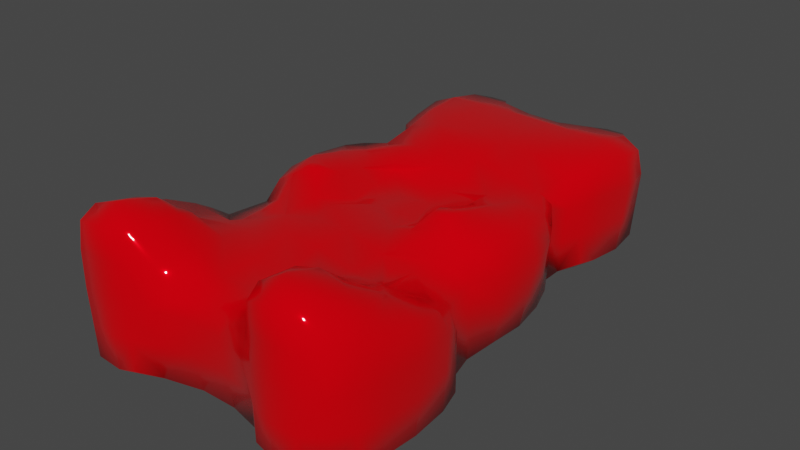 # Source: bear.blend  (saved by Blender 3.4.6; exported with 4.5.12 LTS)
import bpy
from mathutils import Matrix  # noqa: F401  (used for matrix-valued properties, if any)

bpy.ops.wm.read_factory_settings(use_empty=True)
scene = bpy.context.scene
scene.name = 'Scene'

# ---- collections
col_collection = bpy.data.collections.new('Collection'); scene.collection.children.link(col_collection)

# ---- images (referenced by path relative to the original .blend; pixels are not part of the script)
import os
ASSET_DIR = os.environ.get("B2B_ASSET_DIR", "")  # directory of the original .blend (textures are referenced by path, not embedded)
HERE = os.path.dirname(os.path.abspath(__file__))  # packed textures are extracted next to this script under _unpacked/

def load_image(name, relpath, width, height, colorspace="sRGB"):
    """Load a texture the original file referenced (path relative to the .blend, or extracted next to this script)."""
    p = next((c for c in (os.path.join(HERE, relpath), os.path.join(ASSET_DIR, relpath)) if relpath and os.path.exists(c)), "")
    if p:
        img = bpy.data.images.load(p, check_existing=True)
        img.name = name
    else:  # same state as the original file: an image datablock whose file is absent (Cycles renders it pink)
        img = bpy.data.images.new(name, width, height)
        img.source = "FILE"
        img.filepath = "//" + (relpath or name)
    img.colorspace_settings.name = colorspace
    return img
img_bake_normal_psd = load_image('bake_normal.psd', 'texture/bake_normal.psd', 1024, 1024, 'Non-Color')

# ---- materials (node trees are filled in below, after node groups)
mat_material_001 = bpy.data.materials.new('Material.001')
mat_material_001.use_transparent_shadow = False

# ---- material node trees
mat_material_001.use_nodes = True; mat_material_001.node_tree.nodes.clear()
_N = mat_material_001.node_tree.nodes; _L = mat_material_001.node_tree.links
n0 = _N.new('NodeFrame'); n0.name = 'Frame'; n0.location = (-1270, 330)
n0.label = 'Mapping'
n0.width = 400
n1 = _N.new('NodeFrame'); n1.name = 'Frame.001'; n1.location = (-570, 530)
n1.label = 'Textures'
n1.width = 300
n2 = _N.new('ShaderNodeOutputMaterial'); n2.name = 'Material Output'; n2.location = (300, 300)
n3 = _N.new('ShaderNodeTexImage'); n3.name = 'Image Texture'; n3.location = (30, -30)
n3.label = 'Normal'
n3.image = img_bake_normal_psd
n4 = _N.new('ShaderNodeNormalMap'); n4.name = 'Normal Map'; n4.location = (-240, 500)
n5 = _N.new('ShaderNodeMapping'); n5.name = 'Mapping'; n5.location = (230, -30)
n6 = _N.new('ShaderNodeTexCoord'); n6.name = 'Texture Coordinate'; n6.location = (30, -30)
n7 = _N.new('ShaderNodeBsdfPrincipled'); n7.name = 'Principled BSDF'; n7.location = (10, 300)
n7.distribution = 'GGX'
n7.subsurface_method = 'RANDOM_WALK_SKIN'
n7.inputs[0].default_value = (0.8, 0.0, 0.003964, 1.0)
n7.inputs[2].default_value = 0.1964
n7.inputs[3].default_value = 1.45
n7.inputs[14].default_value = (0.8, 0.0, 0.003964, 1.0)
n7.inputs[19].default_value = 0.25
n7.inputs[27].default_value = (0.0, 0.0, 0.0, 1.0)
n7.inputs[28].default_value = 1.0
n3.parent = n1
n5.parent = n0
n6.parent = n0
_L.new(n7.outputs[0], n2.inputs[0])
_L.new(n3.outputs[0], n4.inputs[1])
_L.new(n5.outputs[0], n3.inputs[0])
_L.new(n6.outputs[2], n5.inputs[0])
n2.is_active_output = True

# ---- world
world_world = bpy.data.worlds.new('World'); scene.world = world_world
world_world.use_nodes = True; world_world.node_tree.nodes.clear()
_N = world_world.node_tree.nodes; _L = world_world.node_tree.links
n0 = _N.new('ShaderNodeOutputWorld'); n0.name = 'World Output'; n0.location = (300, 300)
n1 = _N.new('ShaderNodeBackground'); n1.name = 'Background'; n1.location = (10, 300)
n1.inputs[0].default_value = (0.05088, 0.05088, 0.05088, 1.0)
_L.new(n1.outputs[0], n0.inputs[0])
n0.is_active_output = True
world_world.color = (0.05088, 0.05088, 0.05088)
world_world.use_sun_shadow = False
world_world.sun_shadow_jitter_overblur = 0.0

# ---- meshes
me_plane_002 = bpy.data.meshes.new('Plane.002')
me_plane_002.from_pydata([(-0.6985, -1.184, -0.08157), (-0.7023, -1.198, 0.2346), (-0.7089, -1.069, -0.106), (-0.7268, -1.069, 0.2346), (-0.7209, -0.8963, -0.1064), (-0.7501, -0.8963, 0.2346), (-0.7125, -0.7236, -0.09932), (-0.7218, -0.7084, 0.2486), (-0.6962, -0.6268, -0.07384), (-0.6962, -0.6268, 0.2004), (-0.5516, -1.339, -0.07707), (-0.5683, -1.345, 0.2346), (-0.6074, -1.241, -0.1177), (-0.6547, -1.284, 0.2346), (-0.4319, -1.338, -0.08877), (-0.4319, -1.348, 0.2346), (-0.4319, -1.242, -0.1623), (-0.6046, -1.069, -0.18), (-0.6046, -0.8963, -0.1804), (-0.4319, -1.069, -0.1828), (-0.4319, -0.8963, -0.1833), (-0.3413, -1.33, -0.0647), (-0.3392, -1.331, 0.2346), (-0.2739, -1.245, -0.1111), (-0.2528, -1.292, 0.2346), (-0.08637, -1.204, -0.1067), (-0.08637, -1.25, 0.2346), (-0.2591, -1.069, -0.182), (-0.2591, -0.8963, -0.1833), (-0.08637, -1.069, -0.1808), (-0.08637, -0.8963, -0.1833), (-0.6046, -0.7236, -0.1734), (-0.6046, -0.6597, 0.3127), (-0.6089, -0.5619, -0.1175), (-0.6089, -0.5619, 0.2426), (-0.4319, -0.7236, -0.1833), (-0.4172, -0.7248, 0.3152), (-0.4319, -0.5509, -0.1832), (-0.4186, -0.5484, 0.3133), (-0.5659, -0.3781, -0.109), (-0.5685, -0.3738, 0.2492), (-0.5747, -0.2054, -0.1091), (-0.6255, -0.2054, 0.2346), (-0.4319, -0.3781, -0.1831), (-0.4319, -0.4206, 0.3157), (-0.4319, -0.2054, -0.1832), (-0.2591, -0.7236, -0.1833), (-0.2591, -0.5509, -0.1833), (-0.3834, -0.5134, 0.3111), (-0.08637, -0.7236, -0.1833), (-0.08637, -0.5509, -0.1833), (-0.2591, -0.3781, -0.1833), (-0.2591, -0.2054, -0.1743), (-0.19, -0.2054, 0.3148), (-0.08637, -0.3781, -0.1833), (-0.1323, -0.2471, 0.3163), (-0.08637, -0.2054, -0.1743), (-0.1446, -0.2054, 0.3148), (-0.6985, -1.184, 0.376), (-0.7088, -1.069, 0.3959), (-0.7201, -0.8963, 0.3757), (-0.7136, -0.7558, 0.3492), (-0.5683, -1.345, 0.4073), (-0.5516, -1.339, 0.535), (-0.6607, -1.241, 0.4231), (-0.5849, -1.242, 0.5599), (-0.4319, -1.348, 0.4073), (-0.4319, -1.338, 0.5433), (-0.4319, -1.242, 0.6147), (-0.6484, -1.069, 0.4822), (-0.562, -1.069, 0.5292), (-0.589, -0.9132, 0.4536), (-0.5211, -0.982, 0.4941), (-0.4319, -1.069, 0.5671), (-0.4276, -0.8821, 0.4098), (-0.4319, -0.9789, 0.4956), (-0.3393, -1.331, 0.4073), (-0.3414, -1.33, 0.5185), (-0.2478, -1.244, 0.3974), (-0.3129, -1.242, 0.5486), (-0.08637, -1.201, 0.3358), (-0.2261, -1.069, 0.4228), (-0.3125, -1.069, 0.5316), (-0.2638, -0.8969, 0.3794), (-0.3409, -0.9783, 0.4959), (-0.08637, -1.069, 0.3474), (-0.08637, -0.8947, 0.3443), (-0.6046, -0.7461, 0.3668), (-0.4172, -0.7248, 0.3382), (-0.3522, -0.6043, 0.3227), (-0.5384, -0.3134, 0.3472), (-0.569, -0.2054, 0.3617), (-0.4359, -0.3328, 0.4058), (-0.381, -0.3035, 0.4516), (-0.4359, -0.2008, 0.4498), (-0.381, -0.2553, 0.4516), (-0.2684, -0.7263, 0.3441), (-0.2667, -0.5484, 0.3438), (-0.08637, -0.7236, 0.3891), (-0.08637, -0.5509, 0.3892), (-0.2591, -0.3686, 0.361), (-0.3238, -0.3035, 0.4516), (-0.2772, -0.2008, 0.4172), (-0.3238, -0.2553, 0.4516), (-0.1828, -0.3698, 0.3527), (-0.05821, -0.2054, 0.3312), (-0.5853, -0.03263, -0.1091), (-0.6524, -0.03263, 0.2346), (-0.5582, 0.1401, -0.1057), (-0.5991, 0.1401, 0.2346), (-0.4319, -0.03263, -0.1832), (-0.4319, 0.1401, -0.1798), (-0.5296, 0.2451, -0.07985), (-0.5364, 0.2542, 0.2346), (-0.5227, 0.5431, -0.07587), (-0.5246, 0.5353, 0.2346), (-0.4456, 0.3068, -0.1212), (-0.4426, 0.2997, 0.2688), (-0.4456, 0.4855, -0.1188), (-0.503, 0.4489, 0.2346), (-0.2591, -0.03263, -0.1743), (-0.213, -0.03263, 0.3111), (-0.2591, 0.1401, -0.1743), (-0.2604, 0.1519, 0.3137), (-0.08637, -0.03263, -0.1743), (-0.08813, -0.02283, 0.3093), (-0.0691, 0.1574, -0.1743), (-0.0691, 0.1457, 0.2778), (-0.2591, 0.3129, -0.1743), (-0.2591, 0.4856, -0.1743), (-0.05758, 0.3129, -0.1743), (-0.05758, 0.4856, -0.1743), (-0.5331, 0.6583, -0.1006), (-0.5476, 0.6583, 0.2346), (-0.552, 0.8311, -0.107), (-0.5857, 0.8311, 0.2346), (-0.4319, 0.6583, -0.1747), (-0.4319, 0.8311, -0.1811), (-0.5479, 0.9678, -0.08443), (-0.5628, 0.993, 0.2346), (-0.4415, 1.017, -0.1215), (-0.4992, 1.079, 0.2346), (-0.3903, 1.1, -0.08037), (-0.4128, 1.104, 0.2346), (-0.2591, 0.6583, -0.1743), (-0.2591, 0.8311, -0.1743), (-0.05758, 0.6583, -0.1743), (-0.0691, 0.8138, -0.1743), (-0.2493, 1.019, -0.1215), (-0.1913, 1.086, 0.2346), (-0.3003, 1.1, -0.08037), (-0.2777, 1.104, 0.2346), (-0.08637, 0.9945, -0.1092), (-0.08637, 1.072, 0.2346), (-0.5852, -0.03263, 0.3625), (-0.5591, 0.1401, 0.3563), (-0.4319, -0.03263, 0.414), (-0.4246, 0.141, 0.3632), (-0.531, 0.2448, 0.3407), (-0.5223, 0.5519, 0.3426), (-0.433, 0.3026, 0.3479), (-0.4405, 0.4908, 0.3742), (-0.2994, -0.03263, 0.3724), (-0.2604, 0.1519, 0.3402), (-0.03172, -0.07388, 0.3207), (-0.08637, 0.2119, 0.3518), (-0.254, 0.3068, 0.3804), (-0.2591, 0.4856, 0.4336), (-0.08637, 0.3129, 0.4273), (-0.08637, 0.4856, 0.446), (-0.5328, 0.6583, 0.3646), (-0.552, 0.8311, 0.3788), (-0.4319, 0.6583, 0.4135), (-0.4319, 0.8311, 0.4276), (-0.5479, 0.9678, 0.3616), (-0.4415, 1.017, 0.3894), (-0.3904, 1.1, 0.3618), (-0.2591, 0.6583, 0.4269), (-0.2591, 0.8311, 0.4298), (-0.08637, 0.6583, 0.4269), (-0.08637, 0.8311, 0.4333), (-0.2493, 1.019, 0.3875), (-0.3003, 1.1, 0.3618), (-0.08637, 0.9944, 0.377), (0.08637, -1.204, -0.1067), (0.08637, -1.25, 0.2346), (0.3413, -1.33, -0.06471), (0.3392, -1.331, 0.2346), (0.2739, -1.245, -0.1111), (0.2528, -1.292, 0.2346), (0.08637, -1.069, -0.1808), (0.08637, -0.8963, -0.1833), (0.2591, -1.069, -0.182), (0.2591, -0.8963, -0.1833), (0.4319, -1.338, -0.08871), (0.4319, -1.348, 0.2346), (0.4319, -1.242, -0.1623), (0.5516, -1.339, -0.07696), (0.5683, -1.345, 0.2346), (0.6074, -1.241, -0.1176), (0.6547, -1.284, 0.2346), (0.4319, -1.069, -0.1828), (0.4319, -0.8963, -0.1833), (0.6046, -1.069, -0.18), (0.6046, -0.8963, -0.1804), (0.08637, -0.7236, -0.1833), (0.08637, -0.5509, -0.1833), (0.2591, -0.7236, -0.1833), (0.2591, -0.5509, -0.1833), (0.3982, -0.5197, 0.3157), (0.08637, -0.3781, -0.1833), (0.13, -0.2586, 0.3269), (0.08637, -0.2054, -0.1743), (0.1446, -0.2054, 0.3148), (0.2591, -0.3781, -0.1833), (0.2591, -0.2054, -0.1743), (0.19, -0.2054, 0.3148), (0.4319, -0.7236, -0.1833), (0.4172, -0.7234, 0.3152), (0.4319, -0.5509, -0.1832), (0.4186, -0.5484, 0.3133), (0.6046, -0.7236, -0.1734), (0.6046, -0.6597, 0.3128), (0.6089, -0.5619, -0.1175), (0.6089, -0.5619, 0.2427), (0.4319, -0.3781, -0.1831), (0.4319, -0.4202, 0.3157), (0.4319, -0.2054, -0.1832), (0.5659, -0.3781, -0.109), (0.5685, -0.3735, 0.2492), (0.5747, -0.2054, -0.1091), (0.6256, -0.2054, 0.2346), (0.6985, -1.184, -0.08157), (0.7023, -1.198, 0.2346), (0.7089, -1.069, -0.106), (0.7268, -1.069, 0.2346), (0.7209, -0.8963, -0.1064), (0.7501, -0.8963, 0.2346), (0.7125, -0.7236, -0.09929), (0.7218, -0.7084, 0.2487), (0.6962, -0.6268, -0.07381), (0.6962, -0.6268, 0.2005), (0.08637, -1.201, 0.3358), (0.3393, -1.331, 0.4073), (0.3414, -1.33, 0.5185), (0.2477, -1.244, 0.3974), (0.3128, -1.242, 0.5485), (0.08637, -1.069, 0.3474), (0.08637, -0.8908, 0.3443), (0.226, -1.069, 0.4228), (0.3124, -1.069, 0.5316), (0.2638, -0.8936, 0.3794), (0.3409, -0.9783, 0.4959), (0.4319, -1.348, 0.4073), (0.4319, -1.338, 0.5434), (0.4319, -1.242, 0.6148), (0.5683, -1.345, 0.4073), (0.5516, -1.339, 0.5352), (0.6607, -1.241, 0.4231), (0.5849, -1.242, 0.56), (0.4319, -1.069, 0.5671), (0.4275, -0.8821, 0.4098), (0.4319, -0.9789, 0.4956), (0.6483, -1.069, 0.4822), (0.562, -1.069, 0.5292), (0.589, -0.9132, 0.4536), (0.5211, -0.982, 0.4941), (0.08637, -0.7236, 0.3891), (0.08637, -0.5509, 0.3892), (0.2684, -0.7247, 0.3441), (0.2667, -0.5484, 0.3438), (0.1669, -0.3702, 0.3573), (0.05821, -0.2054, 0.3312), (0.2591, -0.3687, 0.3756), (0.3238, -0.3035, 0.455), (0.2772, -0.2008, 0.4173), (0.3238, -0.2553, 0.455), (0.4172, -0.7234, 0.3382), (0.3522, -0.6044, 0.3227), (0.6046, -0.7461, 0.3668), (0.4359, -0.3325, 0.4058), (0.381, -0.3035, 0.455), (0.4359, -0.2008, 0.4499), (0.381, -0.2553, 0.455), (0.5385, -0.3129, 0.3472), (0.5691, -0.2054, 0.3617), (0.6985, -1.184, 0.376), (0.7088, -1.069, 0.3959), (0.7201, -0.8963, 0.3757), (0.7136, -0.7558, 0.3492), (0.08637, -0.03263, -0.1743), (0.08813, -0.02283, 0.3093), (0.08637, 0.1401, -0.1743), (0.08637, 0.1262, 0.3102), (0.2591, -0.03263, -0.1743), (0.2131, -0.03263, 0.3111), (0.2591, 0.1401, -0.1833), (0.2584, 0.1522, 0.3138), (0.08637, 0.3129, -0.1743), (0.08637, 0.4856, -0.1743), (0.2591, 0.3129, -0.1833), (0.2591, 0.4856, -0.1833), (0.4319, -0.03263, -0.1832), (0.4319, 0.1401, -0.1798), (0.5853, -0.03263, -0.1091), (0.6524, -0.03263, 0.2346), (0.5582, 0.1401, -0.1057), (0.6006, 0.1401, 0.2346), (0.4455, 0.3069, -0.1212), (0.4402, 0.3048, 0.2688), (0.4455, 0.4855, -0.1189), (0.4996, 0.4495, 0.2346), (0.5297, 0.2453, -0.07985), (0.5378, 0.2579, 0.2346), (0.5227, 0.5431, -0.07591), (0.5246, 0.5358, 0.2346), (0.08637, 0.6583, -0.1743), (0.08637, 0.8311, -0.1743), (0.2591, 0.6583, -0.1833), (0.2591, 0.8311, -0.1833), (0.08637, 0.9945, -0.1092), (0.08637, 1.072, 0.2346), (0.2493, 1.019, -0.1215), (0.1914, 1.086, 0.2346), (0.3003, 1.1, -0.08037), (0.2777, 1.104, 0.2346), (0.4319, 0.6583, -0.1747), (0.4319, 0.8311, -0.1811), (0.5331, 0.6583, -0.1006), (0.5476, 0.6583, 0.2346), (0.552, 0.8311, -0.107), (0.5857, 0.8311, 0.2346), (0.4415, 1.017, -0.1215), (0.4992, 1.079, 0.2346), (0.3903, 1.1, -0.08037), (0.4128, 1.104, 0.2346), (0.5479, 0.9678, -0.08443), (0.5628, 0.993, 0.2346), (0.03172, -0.07388, 0.3207), (0.08637, 0.2125, 0.3479), (0.2994, -0.03263, 0.3725), (0.2584, 0.1522, 0.3375), (0.08637, 0.3129, 0.4196), (0.08637, 0.4856, 0.4418), (0.2517, 0.311, 0.3729), (0.2591, 0.4856, 0.4276), (0.4319, -0.03263, 0.414), (0.4238, 0.1408, 0.3635), (0.5853, -0.03263, 0.3625), (0.5606, 0.1401, 0.3567), (0.4301, 0.3084, 0.3471), (0.4378, 0.4913, 0.3726), (0.5329, 0.2496, 0.3413), (0.5223, 0.5527, 0.3424), (0.08637, 0.6583, 0.4265), (0.08637, 0.8311, 0.4306), (0.2591, 0.6583, 0.4263), (0.2591, 0.8311, 0.4268), (0.08637, 0.9944, 0.3743), (0.2493, 1.019, 0.3852), (0.3004, 1.1, 0.3619), (0.4319, 0.6583, 0.4131), (0.4319, 0.8311, 0.4273), (0.5328, 0.6583, 0.3644), (0.552, 0.8311, 0.3788), (0.4415, 1.017, 0.3892), (0.3904, 1.1, 0.3619), (0.5479, 0.9678, 0.3616), (-0.7004, -1.191, 0.07649), (-0.6962, -0.6268, 0.06328), (-0.2634, -1.269, 0.06171), (-0.5786, 0.1401, 0.06445), (-0.5553, 0.9804, 0.07506), (0.3402, -1.33, 0.08492), (0.6001, -0.2054, 0.06271), (0.7171, -0.716, 0.07469), (-0.5672, -0.376, 0.07009), (0.4429, 0.3058, 0.07381), (0.289, 1.102, 0.07709), (0.4703, 1.048, 0.05653), (-0.4441, 0.3032, 0.07378), (0.4319, -1.343, 0.07293), (0.6089, -0.5619, 0.06257), (-0.7179, -1.069, 0.06426), (-0.56, -1.342, 0.07874), (-0.08637, -1.227, 0.06393), (-0.5403, 0.6583, 0.06699), (-0.4703, 1.048, 0.05653), (-0.2203, 1.053, 0.05651), (0.2633, -1.269, 0.06171), (0.7004, -1.191, 0.07649), (0.6962, -0.6268, 0.06335), (-0.6089, -0.5619, 0.06253), (-0.6001, -0.2054, 0.06271), (0.4726, 0.4675, 0.05785), (-0.4743, 0.4672, 0.05786), (0.4016, 1.102, 0.07709), (-0.7355, -0.8963, 0.0641), (-0.631, -1.263, 0.05843), (-0.5689, 0.8311, 0.06378), (-0.4016, 1.102, 0.07709), (-0.289, 1.102, 0.07709), (0.56, -1.342, 0.0788), (0.7179, -1.069, 0.06426), (0.6189, -0.03263, 0.0627), (0.5338, 0.2516, 0.07735), (0.08637, 1.033, 0.06268), (0.5403, 0.6583, 0.06698), (0.5553, 0.9804, 0.07506), (-0.533, 0.2497, 0.07735), (-0.7171, -0.716, 0.07465), (-0.4319, -1.343, 0.07289), (-0.3402, -1.33, 0.08493), (-0.6189, -0.03263, 0.0627), (-0.08637, 1.033, 0.06268), (0.08637, -1.227, 0.06393), (0.631, -1.263, 0.05846), (0.5672, -0.3758, 0.07009), (0.7355, -0.8963, 0.0641), (0.5794, 0.1401, 0.06445), (0.5237, 0.5395, 0.07932), (0.2203, 1.053, 0.05651), (0.5689, 0.8311, 0.06378), (-0.5237, 0.5392, 0.07934)], [], [(383, 3, 5, 397), (368, 1, 3, 383), (410, 7, 9, 369), (384, 11, 13, 398), (384, 411, 15, 11), (10, 12, 16, 14), (17, 18, 20, 19), (370, 24, 22, 412), (370, 385, 26, 24), (27, 28, 30, 29), (411, 412, 22, 15), (14, 16, 23, 21), (19, 20, 28, 27), (12, 17, 19, 16), (23, 27, 29, 25), (16, 19, 27, 23), (31, 33, 37, 35), (36, 38, 34, 32), (376, 40, 42, 393), (39, 41, 45, 43), (46, 47, 50, 49), (51, 52, 56, 54), (44, 38, 48), (35, 37, 47, 46), (43, 45, 52, 51), (392, 34, 40, 376), (33, 39, 43, 37), (38, 44, 40, 34), (47, 51, 54, 50), (37, 43, 51, 47), (48, 97, 44), (368, 398, 13, 1), (2, 4, 18, 17), (0, 2, 17, 12), (369, 392, 33, 8), (6, 8, 33, 31), (32, 34, 9, 7), (397, 5, 7, 410), (18, 31, 35, 20), (28, 46, 49, 30), (20, 35, 46, 28), (4, 6, 31, 18), (62, 63, 65, 64), (62, 66, 67, 63), (67, 68, 65, 63), (69, 70, 72, 71), (72, 75, 74, 71), (73, 75, 72, 70), (78, 79, 77, 76), (83, 84, 82, 81), (85, 86, 83, 81), (66, 76, 77, 67), (77, 79, 68, 67), (75, 84, 83, 74), (82, 84, 75, 73), (64, 65, 70, 69), (68, 73, 70, 65), (81, 82, 79, 78), (80, 85, 81, 78), (79, 82, 73, 68), (92, 93, 95, 94), (92, 94, 91, 90), (98, 99, 97, 96), (102, 103, 101, 100), (96, 97, 89, 88), (92, 100, 101, 93), (95, 103, 102, 94), (101, 103, 95, 93), (99, 104, 100, 97), (69, 71, 60, 59), (64, 69, 59, 58), (74, 88, 87, 71), (86, 98, 96, 83), (71, 87, 61, 60), (413, 107, 109, 371), (106, 108, 111, 110), (380, 117, 119, 395), (409, 380, 116, 112), (423, 395, 119, 115), (120, 122, 126, 124), (125, 127, 123, 121), (128, 129, 131, 130), (110, 111, 122, 120), (116, 118, 129, 128), (371, 109, 113, 409), (108, 112, 116, 111), (122, 128, 130, 126), (111, 116, 128, 122), (386, 133, 135, 399), (132, 134, 137, 136), (387, 141, 143, 400), (372, 387, 140, 138), (144, 145, 147, 146), (401, 151, 149, 388), (388, 414, 152, 148), (136, 137, 145, 144), (400, 401, 150, 142), (140, 142, 150, 148), (399, 135, 139, 372), (134, 138, 140, 137), (145, 148, 152, 147), (137, 140, 148, 145), (423, 115, 133, 386), (114, 132, 136, 118), (129, 144, 146, 131), (118, 136, 144, 129), (156, 157, 155, 154), (168, 169, 167, 166), (162, 163, 157, 156), (166, 167, 161, 160), (157, 160, 158, 155), (165, 168, 166, 163), (172, 173, 171, 170), (179, 180, 178, 177), (177, 178, 173, 172), (181, 182, 176, 175), (173, 175, 174, 171), (180, 183, 181, 178), (178, 181, 175, 173), (161, 172, 170, 159), (169, 179, 177, 167), (167, 177, 172, 161), (373, 187, 189, 389), (415, 389, 189, 185), (190, 191, 193, 192), (416, 200, 198, 402), (381, 402, 198, 195), (194, 196, 199, 197), (201, 202, 204, 203), (373, 381, 195, 187), (186, 188, 196, 194), (192, 193, 202, 201), (184, 190, 192, 188), (196, 201, 203, 199), (188, 192, 201, 196), (205, 206, 208, 207), (210, 212, 215, 214), (217, 219, 223, 221), (222, 224, 220, 218), (374, 231, 229, 417), (225, 227, 230, 228), (207, 208, 219, 217), (214, 215, 227, 225), (206, 210, 214, 208), (417, 229, 224, 382), (219, 225, 228, 223), (224, 229, 226, 220), (208, 214, 225, 219), (418, 237, 235, 403), (403, 235, 233, 390), (391, 241, 239, 375), (416, 390, 233, 200), (203, 204, 236, 234), (199, 203, 234, 232), (382, 391, 240, 223), (221, 223, 240, 238), (239, 241, 224, 222), (191, 205, 207, 193), (202, 217, 221, 204), (193, 207, 217, 202), (375, 239, 237, 418), (204, 221, 238, 236), (243, 244, 246, 245), (249, 250, 252, 251), (249, 251, 248, 247), (258, 259, 257, 256), (253, 256, 257, 254), (257, 259, 255, 254), (265, 266, 264, 263), (262, 266, 265, 261), (264, 266, 262, 260), (243, 253, 254, 244), (254, 255, 246, 244), (252, 262, 261, 251), (260, 262, 252, 250), (245, 246, 250, 249), (245, 249, 247, 242), (263, 264, 259, 258), (259, 264, 260, 255), (255, 260, 250, 246), (269, 270, 268, 267), (273, 274, 276, 275), (282, 283, 281, 280), (284, 285, 282, 280), (277, 278, 270, 269), (273, 280, 281, 274), (276, 283, 282, 275), (281, 283, 276, 274), (270, 273, 271, 268), (287, 288, 265, 263), (286, 287, 263, 258), (251, 269, 267, 248), (265, 279, 277, 261), (288, 289, 279, 265), (290, 292, 296, 294), (295, 297, 293, 291), (298, 299, 301, 300), (419, 307, 305, 404), (302, 303, 306, 304), (394, 311, 309, 377), (377, 405, 312, 308), (394, 420, 315, 311), (294, 296, 303, 302), (300, 301, 310, 308), (292, 298, 300, 296), (405, 313, 307, 419), (303, 308, 312, 306), (296, 300, 308, 303), (316, 317, 319, 318), (421, 323, 325, 378), (406, 421, 322, 320), (422, 331, 329, 407), (326, 327, 330, 328), (396, 335, 333, 379), (379, 408, 336, 332), (318, 319, 327, 326), (378, 396, 334, 324), (322, 324, 334, 332), (317, 320, 322, 319), (408, 337, 331, 422), (327, 332, 336, 330), (319, 322, 332, 327), (299, 316, 318, 301), (407, 329, 315, 420), (310, 326, 328, 314), (301, 318, 326, 310), (344, 345, 343, 342), (348, 349, 347, 346), (346, 347, 341, 340), (350, 351, 345, 344), (341, 344, 342, 339), (349, 352, 350, 347), (356, 357, 355, 354), (363, 364, 362, 361), (361, 362, 357, 356), (365, 366, 360, 359), (357, 359, 358, 355), (364, 367, 365, 362), (362, 365, 359, 357), (345, 356, 354, 343), (353, 363, 361, 351), (351, 361, 356, 345), (385, 415, 185, 26), (29, 30, 191, 190), (25, 29, 190, 184), (49, 50, 206, 205), (54, 56, 212, 210), (50, 54, 210, 206), (30, 49, 205, 191), (247, 248, 86, 85), (242, 247, 85, 80), (267, 268, 99, 98), (271, 272, 105, 104), (268, 271, 104, 99), (248, 267, 98, 86), (124, 126, 292, 290), (291, 293, 127, 125), (130, 131, 299, 298), (126, 130, 298, 292), (146, 147, 317, 316), (414, 406, 320, 152), (147, 152, 320, 317), (131, 146, 316, 299), (342, 343, 169, 168), (339, 342, 168, 165), (354, 355, 180, 179), (355, 358, 183, 180), (343, 354, 179, 169), (393, 42, 107, 413), (41, 106, 110, 45), (52, 120, 124, 56), (57, 125, 121, 53), (45, 110, 120, 52), (212, 290, 294, 215), (216, 295, 291, 213), (404, 305, 231, 374), (227, 302, 304, 230), (215, 294, 302, 227), (94, 156, 154, 91), (102, 162, 156, 94), (285, 348, 346, 282), (282, 346, 340, 275), (3, 59, 60, 5), (1, 58, 59, 3), (11, 62, 64, 13), (11, 15, 66, 62), (24, 78, 76, 22), (24, 26, 80, 78), (15, 22, 76, 66), (36, 88, 89, 38), (87, 88, 36, 32), (40, 90, 91, 42), (40, 44, 92, 90), (270, 209, 226), (55, 104, 105, 57), (220, 226, 209), (92, 44, 97, 100), (89, 97, 48, 38), (280, 273, 270, 226), (5, 60, 61, 7), (1, 13, 64, 58), (61, 87, 32, 7), (107, 154, 155, 109), (117, 160, 161, 119), (158, 160, 117, 113), (115, 119, 161, 159), (123, 163, 162, 121), (123, 127, 165, 163), (109, 155, 158, 113), (166, 160, 157, 163), (133, 170, 171, 135), (141, 175, 176, 143), (174, 175, 141, 139), (151, 182, 181, 149), (181, 183, 153, 149), (135, 171, 174, 139), (176, 182, 151, 143), (115, 159, 170, 133), (187, 243, 245, 189), (185, 189, 245, 242), (200, 258, 256, 198), (195, 198, 256, 253), (187, 195, 253, 243), (213, 272, 271, 211), (220, 278, 277, 218), (277, 279, 222, 218), (231, 285, 284, 229), (226, 229, 284, 280), (270, 278, 220, 209), (237, 288, 287, 235), (235, 287, 286, 233), (261, 277, 269, 251), (239, 289, 288, 237), (200, 233, 286, 258), (279, 289, 239, 222), (295, 340, 341, 297), (293, 297, 341, 339), (307, 349, 348, 305), (311, 351, 350, 309), (350, 352, 313, 309), (311, 315, 353, 351), (313, 352, 349, 307), (344, 341, 347, 350), (323, 359, 360, 325), (358, 359, 323, 321), (331, 364, 363, 329), (335, 366, 365, 333), (365, 367, 337, 333), (337, 367, 364, 331), (360, 366, 335, 325), (329, 363, 353, 315), (42, 91, 154, 107), (121, 162, 102, 53), (57, 105, 164, 125), (291, 338, 272, 213), (216, 275, 340, 295), (305, 348, 285, 231), (26, 185, 242, 80), (164, 338, 291, 125), (127, 293, 339, 165), (183, 358, 321, 153), (56, 124, 290, 212), (272, 338, 164, 105), (96, 88, 74, 83), (55, 57, 53, 104), (100, 104, 53, 102), (271, 216, 213, 211), (273, 275, 216, 271), (304, 404, 374, 230), (41, 393, 413, 106), (153, 321, 406, 414), (25, 184, 415, 385), (328, 407, 420, 314), (336, 408, 422, 330), (325, 335, 396, 378), (333, 337, 408, 379), (334, 396, 379, 332), (330, 422, 407, 328), (321, 323, 421, 406), (322, 421, 378, 324), (312, 405, 419, 306), (310, 314, 420, 394), (309, 313, 405, 377), (310, 394, 377, 308), (306, 419, 404, 304), (238, 375, 418, 236), (224, 241, 391, 382), (199, 232, 390, 416), (240, 391, 375, 238), (234, 403, 390, 232), (236, 418, 403, 234), (228, 417, 382, 223), (230, 374, 417, 228), (186, 194, 381, 373), (194, 197, 402, 381), (199, 416, 402, 197), (184, 188, 389, 415), (186, 373, 389, 188), (114, 423, 386, 132), (134, 399, 372, 138), (143, 151, 401, 400), (149, 153, 414, 388), (150, 401, 388, 148), (139, 141, 387, 372), (140, 387, 400, 142), (132, 386, 399, 134), (108, 371, 409, 112), (114, 118, 395, 423), (113, 117, 380, 409), (116, 380, 395, 118), (106, 413, 371, 108), (4, 397, 410, 6), (9, 34, 392, 369), (0, 12, 398, 368), (33, 392, 376, 39), (39, 376, 393, 41), (14, 21, 412, 411), (23, 25, 385, 370), (23, 370, 412, 21), (10, 14, 411, 384), (10, 384, 398, 12), (6, 410, 369, 8), (0, 368, 383, 2), (2, 383, 397, 4)])
me_plane_002.polygons.foreach_set('use_smooth', [True] * 424)
_uv = me_plane_002.uv_layers.new(name='UVMap')
_uv.uv.foreach_set('vector', [0.6459, 0.7665, 0.6941, 0.7664, 0.6941, 0.8149, 0.6458, 0.8151, 0.6494, 0.7324, 0.6941, 0.7304, 0.6941, 0.7664, 0.6459, 0.7665, 0.6488, 0.8664, 0.6981, 0.8685, 0.6844, 0.8919, 0.6456, 0.8919, 0.8687, 0.3457, 0.9127, 0.3481, 0.9138, 0.3725, 0.8644, 0.3657, 0.8687, 0.3457, 0.867, 0.3095, 0.9126, 0.3095, 0.9127, 0.3481, 0.7691, 0.0, 0.7846, 0.02772, 0.7347, 0.0276, 0.7351, 0.0004278, 0.7835, 0.07649, 0.7835, 0.1254, 0.7346, 0.1254, 0.7346, 0.07649, 0.8652, 0.2616, 0.9136, 0.2587, 0.9129, 0.2832, 0.8706, 0.2835, 0.8652, 0.2616, 0.8666, 0.2114, 0.9144, 0.2115, 0.9136, 0.2587, 0.6857, 0.07649, 0.6857, 0.1254, 0.6368, 0.1254, 0.6368, 0.07649, 0.867, 0.3095, 0.8706, 0.2835, 0.9129, 0.2832, 0.9126, 0.3095, 0.7351, 0.0004278, 0.7347, 0.0276, 0.6902, 0.02672, 0.7096, 0.002718, 0.7346, 0.07649, 0.7346, 0.1254, 0.6857, 0.1254, 0.6857, 0.07649, 0.7846, 0.02772, 0.7835, 0.07649, 0.7346, 0.07649, 0.7347, 0.0276, 0.6902, 0.02672, 0.6857, 0.07649, 0.6368, 0.07649, 0.6372, 0.03836, 0.7347, 0.0276, 0.7346, 0.07649, 0.6857, 0.07649, 0.6902, 0.02672, 0.7835, 0.1743, 0.785, 0.2201, 0.7345, 0.2232, 0.7346, 0.1743, 0.3225, 0.5099, 0.3229, 0.4603, 0.3767, 0.4613, 0.3755, 0.4915, 0.2159, 0.8701, 0.1652, 0.8687, 0.1701, 0.8219, 0.2187, 0.8223, 0.7729, 0.2722, 0.7754, 0.3211, 0.7345, 0.321, 0.7345, 0.2721, 0.6857, 0.1743, 0.6857, 0.2232, 0.6368, 0.2232, 0.6368, 0.1743, 0.6857, 0.2721, 0.6857, 0.321, 0.6368, 0.321, 0.6368, 0.2721, 0.3266, 0.4246, 0.3229, 0.4603, 0.3129, 0.4504, 0.7346, 0.1743, 0.7345, 0.2232, 0.6857, 0.2232, 0.6857, 0.1743, 0.7345, 0.2721, 0.7345, 0.321, 0.6857, 0.321, 0.6857, 0.2721, 0.2172, 0.9233, 0.1662, 0.9225, 0.1652, 0.8687, 0.2159, 0.8701, 0.785, 0.2201, 0.7729, 0.2722, 0.7345, 0.2721, 0.7345, 0.2232, 0.3229, 0.4603, 0.3266, 0.4246, 0.3653, 0.4089, 0.3767, 0.4613, 0.6857, 0.2232, 0.6857, 0.2721, 0.6368, 0.2721, 0.6368, 0.2232, 0.7345, 0.2232, 0.7345, 0.2721, 0.6857, 0.2721, 0.6857, 0.2232, 0.3129, 0.4504, 0.2798, 0.4615, 0.3266, 0.4246, 0.6494, 0.7324, 0.6443, 0.7129, 0.6941, 0.7066, 0.6941, 0.7304, 0.8134, 0.07654, 0.8168, 0.1254, 0.7835, 0.1254, 0.7835, 0.07649, 0.8106, 0.04411, 0.8134, 0.07654, 0.7835, 0.07649, 0.7846, 0.02772, 0.9614, 0.4251, 0.9861, 0.4251, 0.9861, 0.476, 0.9614, 0.4639, 0.8145, 0.1744, 0.81, 0.2018, 0.785, 0.2201, 0.7835, 0.1743, 0.3755, 0.4915, 0.3767, 0.4613, 0.4014, 0.4779, 0.4087, 0.5027, 0.6458, 0.8151, 0.6941, 0.8149, 0.6981, 0.8685, 0.6488, 0.8664, 0.7835, 0.1254, 0.7835, 0.1743, 0.7346, 0.1743, 0.7346, 0.1254, 0.6857, 0.1254, 0.6857, 0.1743, 0.6368, 0.1743, 0.6368, 0.1254, 0.7346, 0.1254, 0.7346, 0.1743, 0.6857, 0.1743, 0.6857, 0.1254, 0.8168, 0.1254, 0.8145, 0.1744, 0.7835, 0.1743, 0.7835, 0.1254, 0.7431, 0.6905, 0.7793, 0.6924, 0.7863, 0.7195, 0.7475, 0.7186, 0.9615, 0.3481, 0.9614, 0.3095, 1.0, 0.3095, 0.9976, 0.3434, 0.3266, 0.6906, 0.3266, 0.6665, 0.3699, 0.6643, 0.3605, 0.6908, 0.3879, 0.6129, 0.3634, 0.6147, 0.3519, 0.5889, 0.3711, 0.5681, 0.3519, 0.5889, 0.3266, 0.5881, 0.3254, 0.5576, 0.3711, 0.5681, 0.3266, 0.6162, 0.3266, 0.5881, 0.3519, 0.5889, 0.3634, 0.6147, 0.9988, 0.8421, 0.9559, 0.8411, 0.9656, 0.8169, 0.9971, 0.8183, 0.9988, 0.9407, 0.9669, 0.9166, 0.9582, 0.8902, 0.9892, 0.8911, 0.2288, 0.6077, 0.2288, 0.5586, 0.279, 0.5606, 0.2683, 0.6106, 0.9614, 0.3095, 0.9617, 0.2833, 0.9931, 0.2839, 1.0, 0.3095, 0.301, 0.6874, 0.2929, 0.6639, 0.3266, 0.6665, 0.3266, 0.6906, 0.3266, 0.5881, 0.3008, 0.588, 0.279, 0.5606, 0.3254, 0.5576, 0.2928, 0.6148, 0.3008, 0.588, 0.3266, 0.5881, 0.3266, 0.6162, 0.7475, 0.7186, 0.7863, 0.7195, 0.7776, 0.7687, 0.7643, 0.7675, 0.3266, 0.6665, 0.3266, 0.6162, 0.3634, 0.6147, 0.3699, 0.6643, 0.9892, 0.8911, 0.9582, 0.8902, 0.9559, 0.8411, 0.9988, 0.8421, 0.2288, 0.6443, 0.2288, 0.6077, 0.2683, 0.6106, 0.2745, 0.6587, 0.2929, 0.6639, 0.2928, 0.6148, 0.3266, 0.6162, 0.3266, 0.6665, 0.3277, 0.4034, 0.3122, 0.397, 0.3122, 0.3835, 0.3277, 0.3681, 0.3277, 0.4034, 0.3277, 0.3681, 0.3654, 0.366, 0.3568, 0.3957, 0.2288, 0.5124, 0.2288, 0.4639, 0.2798, 0.4615, 0.2803, 0.5114, 0.5775, 0.943, 0.5635, 0.9319, 0.5591, 0.9189, 0.5775, 0.8928, 0.2803, 0.5114, 0.2798, 0.4615, 0.3041, 0.4764, 0.3225, 0.5107, 0.5392, 0.8928, 0.5392, 0.9445, 0.518, 0.92, 0.5222, 0.9044, 0.3122, 0.3835, 0.296, 0.3835, 0.2828, 0.3668, 0.3277, 0.3681, 0.296, 0.397, 0.296, 0.3835, 0.3122, 0.3835, 0.3122, 0.397, 0.2288, 0.4639, 0.2561, 0.4118, 0.2777, 0.4117, 0.2798, 0.4615, 0.3879, 0.6129, 0.3711, 0.5681, 0.4082, 0.5603, 0.405, 0.6095, 0.7475, 0.7186, 0.7643, 0.7675, 0.7398, 0.7667, 0.7342, 0.7344, 0.3254, 0.5576, 0.3225, 0.5107, 0.3755, 0.5178, 0.3711, 0.5681, 0.2288, 0.5586, 0.2288, 0.5124, 0.2803, 0.5114, 0.279, 0.5606, 0.3711, 0.5681, 0.3755, 0.5178, 0.4064, 0.5199, 0.4082, 0.5603, 0.2195, 0.7738, 0.1709, 0.7735, 0.1716, 0.7239, 0.2198, 0.7244, 0.7784, 0.37, 0.7707, 0.4189, 0.7346, 0.4188, 0.7345, 0.3699, 0.3522, 0.9102, 0.297, 0.9102, 0.3075, 0.8691, 0.3576, 0.8644, 0.7884, 0.9007, 0.8136, 0.9009, 0.8147, 0.956, 0.7906, 0.9452, 0.3519, 0.8446, 0.3576, 0.8644, 0.3075, 0.8691, 0.3079, 0.8449, 0.6857, 0.3699, 0.6857, 0.4188, 0.6319, 0.4237, 0.6368, 0.3699, 0.2293, 0.3128, 0.2239, 0.2643, 0.2781, 0.2639, 0.2647, 0.3156, 0.6857, 0.4677, 0.6857, 0.5166, 0.6286, 0.5166, 0.6286, 0.4677, 0.7345, 0.3699, 0.7346, 0.4188, 0.6857, 0.4188, 0.6857, 0.3699, 0.7388, 0.466, 0.7388, 0.5167, 0.6857, 0.5166, 0.6857, 0.4677, 0.2198, 0.7244, 0.1716, 0.7239, 0.1721, 0.6908, 0.2166, 0.6927, 0.7707, 0.4189, 0.7628, 0.4486, 0.7388, 0.466, 0.7346, 0.4188, 0.6857, 0.4188, 0.6857, 0.4677, 0.6286, 0.4677, 0.6319, 0.4237, 0.7346, 0.4188, 0.7388, 0.466, 0.6857, 0.4677, 0.6857, 0.4188, 0.356, 0.8112, 0.3085, 0.8105, 0.3094, 0.7621, 0.3578, 0.7628, 0.7636, 0.5656, 0.769, 0.6145, 0.7345, 0.6144, 0.7346, 0.5655, 0.8673, 0.4003, 0.9178, 0.3921, 0.9179, 0.4166, 0.8734, 0.4198, 0.6027, 0.8919, 0.6257, 0.9006, 0.6257, 0.9518, 0.5976, 0.9369, 0.6857, 0.5655, 0.6857, 0.6144, 0.6319, 0.6096, 0.6286, 0.5655, 0.8734, 0.4516, 0.918, 0.4548, 0.9179, 0.4793, 0.8673, 0.4711, 0.8673, 0.4711, 0.869, 0.509, 0.8202, 0.509, 0.8168, 0.4629, 0.7346, 0.5655, 0.7345, 0.6144, 0.6857, 0.6144, 0.6857, 0.5655, 0.8734, 0.4198, 0.8734, 0.4516, 0.8288, 0.4484, 0.8288, 0.4229, 0.7376, 0.667, 0.7233, 0.6905, 0.6979, 0.6905, 0.6832, 0.6678, 0.3578, 0.7628, 0.3094, 0.7621, 0.3102, 0.7161, 0.3553, 0.7203, 0.769, 0.6145, 0.7679, 0.6532, 0.7376, 0.667, 0.7345, 0.6144, 0.6857, 0.6144, 0.6832, 0.6678, 0.6371, 0.6608, 0.6319, 0.6096, 0.7345, 0.6144, 0.7376, 0.667, 0.6832, 0.6678, 0.6857, 0.6144, 0.3519, 0.8446, 0.3079, 0.8449, 0.3085, 0.8105, 0.356, 0.8112, 0.7608, 0.533, 0.7636, 0.5656, 0.7346, 0.5655, 0.7388, 0.5167, 0.6857, 0.5166, 0.6857, 0.5655, 0.6286, 0.5655, 0.6286, 0.5166, 0.7388, 0.5167, 0.7346, 0.5655, 0.6857, 0.5655, 0.6857, 0.5166, 0.3266, 0.3196, 0.3245, 0.2689, 0.3626, 0.2689, 0.37, 0.3176, 0.2288, 0.2232, 0.2288, 0.1755, 0.2777, 0.175, 0.2763, 0.2231, 0.2891, 0.318, 0.2781, 0.265, 0.3245, 0.2689, 0.3266, 0.3196, 0.2763, 0.2231, 0.2777, 0.175, 0.3291, 0.1712, 0.3269, 0.223, 0.3245, 0.2689, 0.3269, 0.223, 0.3547, 0.2389, 0.3626, 0.2689, 0.2288, 0.2486, 0.2288, 0.2232, 0.2763, 0.2231, 0.2781, 0.265, 0.3266, 0.1258, 0.3266, 0.07787, 0.3606, 0.07598, 0.3552, 0.1239, 0.2288, 0.1263, 0.2288, 0.07809, 0.2777, 0.07795, 0.2777, 0.1263, 0.2777, 0.1263, 0.2777, 0.07795, 0.3266, 0.07787, 0.3266, 0.1258, 0.2749, 0.02348, 0.2894, 0.0, 0.3149, 4.768e-07, 0.3293, 0.02432, 0.3266, 0.07787, 0.3293, 0.02432, 0.3595, 0.03697, 0.3606, 0.07598, 0.2288, 0.07809, 0.2288, 0.03009, 0.2749, 0.02348, 0.2777, 0.07795, 0.2777, 0.07795, 0.2749, 0.02348, 0.3293, 0.02432, 0.3266, 0.07787, 0.3291, 0.1712, 0.3266, 0.1258, 0.3552, 0.1239, 0.3522, 0.1529, 0.2288, 0.1755, 0.2288, 0.1263, 0.2777, 0.1263, 0.2777, 0.175, 0.2777, 0.175, 0.2777, 0.1263, 0.3266, 0.1258, 0.3291, 0.1712, 0.8706, 0.09086, 0.9129, 0.09117, 0.9136, 0.1155, 0.8652, 0.1125, 0.8666, 0.1625, 0.8652, 0.1125, 0.9136, 0.1155, 0.9144, 0.1626, 0.5879, 0.07649, 0.5879, 0.1254, 0.539, 0.1254, 0.539, 0.07649, 0.8644, 0.008403, 0.9137, 0.001757, 0.9126, 0.02632, 0.8687, 0.02867, 0.867, 0.06494, 0.8687, 0.02867, 0.9126, 0.02632, 0.9126, 0.06497, 0.4906, 0.0004278, 0.4902, 0.0276, 0.4408, 0.02772, 0.4568, 0.0, 0.4901, 0.07649, 0.4901, 0.1254, 0.4412, 0.1254, 0.4412, 0.07649, 0.8706, 0.09086, 0.867, 0.06494, 0.9126, 0.06497, 0.9129, 0.09117, 0.5164, 0.002718, 0.5352, 0.02672, 0.4902, 0.0276, 0.4906, 0.0004278, 0.539, 0.07649, 0.539, 0.1254, 0.4901, 0.1254, 0.4901, 0.07649, 0.5883, 0.03836, 0.5879, 0.07649, 0.539, 0.07649, 0.5352, 0.02672, 0.4902, 0.0276, 0.4901, 0.07649, 0.4412, 0.07649, 0.4408, 0.02772, 0.5352, 0.02672, 0.539, 0.07649, 0.4901, 0.07649, 0.4902, 0.0276, 0.5879, 0.1743, 0.5879, 0.2232, 0.539, 0.2232, 0.539, 0.1743, 0.5879, 0.2721, 0.5879, 0.321, 0.539, 0.321, 0.539, 0.2721, 0.4901, 0.1743, 0.4901, 0.2232, 0.4403, 0.2201, 0.4412, 0.1743, 0.03318, 0.4915, 0.03196, 0.4613, 0.08583, 0.4603, 0.08622, 0.5095, 0.08467, 0.7925, 0.03607, 0.7931, 0.03107, 0.746, 0.08176, 0.7446, 0.4901, 0.2721, 0.4901, 0.321, 0.4501, 0.3211, 0.4525, 0.2722, 0.539, 0.1743, 0.539, 0.2232, 0.4901, 0.2232, 0.4901, 0.1743, 0.539, 0.2721, 0.539, 0.321, 0.4901, 0.321, 0.4901, 0.2721, 0.5879, 0.2232, 0.5879, 0.2721, 0.539, 0.2721, 0.539, 0.2232, 0.08176, 0.7446, 0.03107, 0.746, 0.03213, 0.6924, 0.08311, 0.6916, 0.4901, 0.2232, 0.4901, 0.2721, 0.4525, 0.2722, 0.4403, 0.2201, 0.03196, 0.4613, 0.04338, 0.4088, 0.08208, 0.4244, 0.08583, 0.4603, 0.539, 0.2232, 0.539, 0.2721, 0.4901, 0.2721, 0.4901, 0.2232, 0.5493, 0.8162, 0.5011, 0.816, 0.5011, 0.7674, 0.5493, 0.7674, 0.5493, 0.7674, 0.5011, 0.7674, 0.501, 0.7311, 0.5458, 0.7331, 0.5495, 0.8928, 0.5107, 0.8928, 0.4971, 0.8695, 0.5463, 0.8674, 0.5507, 0.7133, 0.5458, 0.7331, 0.501, 0.7311, 0.5009, 0.7071, 0.4412, 0.07649, 0.4412, 0.1254, 0.4087, 0.1254, 0.4121, 0.07654, 0.4408, 0.02772, 0.4412, 0.07649, 0.4121, 0.07654, 0.4152, 0.04411, 0.9861, 0.527, 0.9614, 0.527, 0.9614, 0.4881, 0.9861, 0.476, 0.4412, 0.1743, 0.4403, 0.2201, 0.4159, 0.2018, 0.4111, 0.1743, 0.0, 0.5027, 0.007252, 0.4779, 0.03196, 0.4613, 0.03318, 0.4915, 0.5879, 0.1254, 0.5879, 0.1743, 0.539, 0.1743, 0.539, 0.1254, 0.4901, 0.1254, 0.4901, 0.1743, 0.4412, 0.1743, 0.4412, 0.1254, 0.539, 0.1254, 0.539, 0.1743, 0.4901, 0.1743, 0.4901, 0.1254, 0.5463, 0.8674, 0.4971, 0.8695, 0.5011, 0.816, 0.5493, 0.8162, 0.4412, 0.1254, 0.4412, 0.1743, 0.4111, 0.1743, 0.4087, 0.1254, 0.9971, 0.8156, 0.9656, 0.8169, 0.9559, 0.7929, 0.9988, 0.7923, 0.9891, 0.7435, 0.9582, 0.7438, 0.967, 0.7173, 0.9988, 0.6927, 0.1403, 0.6106, 0.1297, 0.5597, 0.1799, 0.5575, 0.1799, 0.6077, 0.4476, 0.7191, 0.4087, 0.7196, 0.4156, 0.6923, 0.4519, 0.6905, 0.9614, 0.06498, 0.9614, 0.02634, 0.9976, 0.03107, 1.0, 0.06498, 0.04816, 0.6908, 0.03875, 0.6643, 0.08208, 0.6665, 0.08208, 0.6906, 0.03758, 0.568, 0.05681, 0.5889, 0.04524, 0.6147, 0.02078, 0.6129, 0.08208, 0.5881, 0.05681, 0.5889, 0.03758, 0.568, 0.0833, 0.5576, 0.04524, 0.6147, 0.05681, 0.5889, 0.08208, 0.5881, 0.08208, 0.6162, 0.9617, 0.09116, 0.9614, 0.06498, 1.0, 0.06498, 0.9931, 0.09057, 0.08208, 0.6906, 0.08208, 0.6665, 0.1158, 0.6639, 0.1077, 0.6874, 0.1078, 0.588, 0.08208, 0.5881, 0.0833, 0.5576, 0.1297, 0.5597, 0.08208, 0.6162, 0.08208, 0.5881, 0.1078, 0.588, 0.1159, 0.6148, 0.9988, 0.7923, 0.9559, 0.7929, 0.9582, 0.7438, 0.9891, 0.7435, 0.1342, 0.6587, 0.1403, 0.6106, 0.1799, 0.6077, 0.1799, 0.6443, 0.4308, 0.768, 0.4174, 0.7687, 0.4087, 0.7196, 0.4476, 0.7191, 0.03875, 0.6643, 0.04524, 0.6147, 0.08208, 0.6162, 0.08208, 0.6665, 0.08208, 0.6665, 0.08208, 0.6162, 0.1159, 0.6148, 0.1158, 0.6639, 0.1284, 0.5109, 0.1288, 0.4615, 0.1799, 0.4639, 0.1799, 0.5124, 0.2854, 0.9594, 0.2681, 0.9353, 0.2714, 0.922, 0.2854, 0.9102, 0.08094, 0.3681, 0.09649, 0.3836, 0.09649, 0.3971, 0.08094, 0.4033, 0.05188, 0.3956, 0.04322, 0.366, 0.08094, 0.3681, 0.08094, 0.4033, 0.08622, 0.5103, 0.1046, 0.4764, 0.1288, 0.4615, 0.1284, 0.5109, 0.5591, 0.8928, 0.5591, 0.9437, 0.5421, 0.9311, 0.5392, 0.9152, 0.1127, 0.3836, 0.09649, 0.3836, 0.08094, 0.3681, 0.1259, 0.3668, 0.09649, 0.3971, 0.09649, 0.3836, 0.1127, 0.3836, 0.1127, 0.3971, 0.1288, 0.4615, 0.131, 0.4123, 0.1571, 0.4121, 0.1799, 0.4639, 0.003664, 0.6095, 0.0004613, 0.5603, 0.03758, 0.568, 0.02078, 0.6129, 0.461, 0.7352, 0.4554, 0.7675, 0.4308, 0.768, 0.4476, 0.7191, 0.1297, 0.5597, 0.1284, 0.5109, 0.1799, 0.5124, 0.1799, 0.5575, 0.03758, 0.568, 0.03317, 0.5178, 0.08622, 0.5103, 0.0833, 0.5576, 0.0004613, 0.5603, 0.002309, 0.5199, 0.03317, 0.5178, 0.03758, 0.568, 0.5879, 0.3699, 0.5879, 0.4188, 0.539, 0.4188, 0.539, 0.3699, 0.144, 0.3156, 0.1312, 0.2638, 0.1799, 0.271, 0.1794, 0.3128, 0.5879, 0.4677, 0.5879, 0.5166, 0.539, 0.5166, 0.539, 0.4677, 0.08572, 0.8904, 0.0376, 0.891, 0.0369, 0.8417, 0.08549, 0.8412, 0.4901, 0.3699, 0.4901, 0.4188, 0.4547, 0.4189, 0.447, 0.37, 0.8669, 0.8664, 0.9169, 0.871, 0.9274, 0.9113, 0.8722, 0.9119, 0.8146, 0.7457, 0.7889, 0.7457, 0.7915, 0.7012, 0.8157, 0.6905, 0.8669, 0.8664, 0.8725, 0.8464, 0.9165, 0.8467, 0.9169, 0.871, 0.539, 0.3699, 0.539, 0.4188, 0.4901, 0.4188, 0.4901, 0.3699, 0.539, 0.4677, 0.539, 0.5166, 0.4865, 0.5167, 0.4865, 0.4661, 0.5879, 0.4188, 0.5879, 0.4677, 0.539, 0.4677, 0.539, 0.4188, 0.0825, 0.9224, 0.03803, 0.9249, 0.0376, 0.891, 0.08572, 0.8904, 0.4901, 0.4188, 0.4865, 0.4661, 0.4629, 0.4487, 0.4547, 0.4189, 0.539, 0.4188, 0.539, 0.4677, 0.4865, 0.4661, 0.4901, 0.4188, 0.5879, 0.5655, 0.5879, 0.6144, 0.5389, 0.6144, 0.539, 0.5655, 0.8674, 0.5958, 0.9179, 0.5876, 0.918, 0.6121, 0.8734, 0.6153, 0.869, 0.5579, 0.8674, 0.5958, 0.8168, 0.604, 0.8202, 0.5579, 0.8667, 0.7643, 0.915, 0.7637, 0.9159, 0.8123, 0.8684, 0.813, 0.4901, 0.5655, 0.4901, 0.6144, 0.4565, 0.6145, 0.4619, 0.5656, 0.8734, 0.6471, 0.918, 0.6503, 0.9179, 0.6748, 0.8674, 0.6666, 0.6538, 0.9431, 0.6308, 0.9518, 0.6257, 0.9069, 0.6538, 0.8919, 0.539, 0.5655, 0.5389, 0.6144, 0.4901, 0.6144, 0.4901, 0.5655, 0.8734, 0.6153, 0.8734, 0.6471, 0.8288, 0.644, 0.8288, 0.6185, 0.5421, 0.6678, 0.5279, 0.6905, 0.5024, 0.6905, 0.4877, 0.667, 0.5879, 0.6144, 0.5883, 0.6608, 0.5421, 0.6678, 0.5389, 0.6144, 0.8692, 0.7219, 0.9143, 0.7177, 0.915, 0.7637, 0.8667, 0.7643, 0.4901, 0.6144, 0.4877, 0.667, 0.4577, 0.6532, 0.4565, 0.6145, 0.5389, 0.6144, 0.5421, 0.6678, 0.4877, 0.667, 0.4901, 0.6144, 0.5879, 0.5166, 0.5879, 0.5655, 0.539, 0.5655, 0.539, 0.5166, 0.8684, 0.813, 0.9159, 0.8123, 0.9165, 0.8467, 0.8725, 0.8464, 0.4865, 0.5167, 0.4901, 0.5655, 0.4619, 0.5656, 0.4649, 0.533, 0.539, 0.5166, 0.539, 0.5655, 0.4901, 0.5655, 0.4865, 0.5167, 0.1331, 0.2216, 0.131, 0.1748, 0.1799, 0.1753, 0.1799, 0.2229, 0.03864, 0.3176, 0.04563, 0.2689, 0.08435, 0.269, 0.08208, 0.3196, 0.08208, 0.3196, 0.08435, 0.269, 0.1312, 0.2648, 0.1196, 0.318, 0.08257, 0.2213, 0.0804, 0.171, 0.131, 0.1748, 0.1331, 0.2216, 0.1312, 0.2648, 0.1331, 0.2216, 0.1799, 0.2229, 0.1799, 0.2482, 0.04563, 0.2689, 0.05349, 0.2376, 0.08257, 0.2213, 0.08435, 0.269, 0.131, 0.1263, 0.131, 0.07783, 0.1799, 0.07798, 0.1799, 0.1263, 0.05352, 0.1239, 0.04808, 0.07597, 0.08209, 0.07785, 0.08209, 0.1257, 0.08209, 0.1257, 0.08209, 0.07785, 0.131, 0.07783, 0.131, 0.1263, 0.07935, 0.0243, 0.09383, 8.345e-07, 0.1193, 1.192e-06, 0.1338, 0.02339, 0.131, 0.07783, 0.1338, 0.02339, 0.1799, 0.02999, 0.1799, 0.07798, 0.04808, 0.07597, 0.04923, 0.03696, 0.07935, 0.0243, 0.08209, 0.07785, 0.08209, 0.07785, 0.07935, 0.0243, 0.1338, 0.02339, 0.131, 0.07783, 0.131, 0.1748, 0.131, 0.1263, 0.1799, 0.1263, 0.1799, 0.1753, 0.05648, 0.1526, 0.05352, 0.1239, 0.08209, 0.1257, 0.0804, 0.171, 0.0804, 0.171, 0.08209, 0.1257, 0.131, 0.1263, 0.131, 0.1748, 0.8666, 0.2114, 0.8666, 0.1625, 0.9144, 0.1626, 0.9144, 0.2115, 0.6368, 0.07649, 0.6368, 0.1254, 0.5879, 0.1254, 0.5879, 0.07649, 0.6372, 0.03836, 0.6368, 0.07649, 0.5879, 0.07649, 0.5883, 0.03836, 0.6368, 0.1743, 0.6368, 0.2232, 0.5879, 0.2232, 0.5879, 0.1743, 0.6368, 0.2721, 0.6368, 0.321, 0.5879, 0.321, 0.5879, 0.2721, 0.6368, 0.2232, 0.6368, 0.2721, 0.5879, 0.2721, 0.5879, 0.2232, 0.6368, 0.1254, 0.6368, 0.1743, 0.5879, 0.1743, 0.5879, 0.1254, 0.1799, 0.6077, 0.1799, 0.5575, 0.2288, 0.5586, 0.2288, 0.6077, 0.1799, 0.6443, 0.1799, 0.6077, 0.2288, 0.6077, 0.2288, 0.6443, 0.1799, 0.5124, 0.1799, 0.4639, 0.2288, 0.4639, 0.2288, 0.5124, 0.1571, 0.4121, 0.1879, 0.3648, 0.2208, 0.3648, 0.2561, 0.4118, 0.1799, 0.4639, 0.1571, 0.4121, 0.2561, 0.4118, 0.2288, 0.4639, 0.1799, 0.5575, 0.1799, 0.5124, 0.2288, 0.5124, 0.2288, 0.5586, 0.6368, 0.3699, 0.6319, 0.4237, 0.5879, 0.4188, 0.5879, 0.3699, 0.1794, 0.3128, 0.1799, 0.271, 0.2239, 0.2643, 0.2293, 0.3128, 0.6286, 0.4677, 0.6286, 0.5166, 0.5879, 0.5166, 0.5879, 0.4677, 0.6319, 0.4237, 0.6286, 0.4677, 0.5879, 0.4677, 0.5879, 0.4188, 0.6286, 0.5655, 0.6319, 0.6096, 0.5879, 0.6144, 0.5879, 0.5655, 0.869, 0.509, 0.869, 0.5579, 0.8202, 0.5579, 0.8202, 0.509, 0.6319, 0.6096, 0.6371, 0.6608, 0.5883, 0.6608, 0.5879, 0.6144, 0.6286, 0.5166, 0.6286, 0.5655, 0.5879, 0.5655, 0.5879, 0.5166, 0.1799, 0.2229, 0.1799, 0.1753, 0.2288, 0.1755, 0.2288, 0.2232, 0.1799, 0.2482, 0.1799, 0.2229, 0.2288, 0.2232, 0.2288, 0.2486, 0.1799, 0.1263, 0.1799, 0.07798, 0.2288, 0.07809, 0.2288, 0.1263, 0.1799, 0.07798, 0.1799, 0.02999, 0.2288, 0.03009, 0.2288, 0.07809, 0.1799, 0.1753, 0.1799, 0.1263, 0.2288, 0.1263, 0.2288, 0.1755, 0.2187, 0.8223, 0.1701, 0.8219, 0.1709, 0.7735, 0.2195, 0.7738, 0.7754, 0.3211, 0.7784, 0.37, 0.7345, 0.3699, 0.7345, 0.321, 0.6857, 0.321, 0.6857, 0.3699, 0.6368, 0.3699, 0.6368, 0.321, 0.2453, 0.3642, 0.2293, 0.3128, 0.2647, 0.3156, 0.2581, 0.3642, 0.7345, 0.321, 0.7345, 0.3699, 0.6857, 0.3699, 0.6857, 0.321, 0.5879, 0.321, 0.5879, 0.3699, 0.539, 0.3699, 0.539, 0.321, 0.1505, 0.3642, 0.144, 0.3156, 0.1794, 0.3128, 0.1634, 0.3642, 0.08549, 0.8412, 0.0369, 0.8417, 0.03607, 0.7931, 0.08467, 0.7925, 0.4901, 0.321, 0.4901, 0.3699, 0.447, 0.37, 0.4501, 0.3211, 0.539, 0.321, 0.539, 0.3699, 0.4901, 0.3699, 0.4901, 0.321, 0.3277, 0.3681, 0.3266, 0.3196, 0.37, 0.3176, 0.3654, 0.366, 0.2828, 0.3668, 0.2891, 0.318, 0.3266, 0.3196, 0.3277, 0.3681, 0.04322, 0.366, 0.03864, 0.3176, 0.08208, 0.3196, 0.08094, 0.3681, 0.08094, 0.3681, 0.08208, 0.3196, 0.1196, 0.318, 0.1259, 0.3668, 0.6941, 0.7664, 0.7398, 0.7667, 0.7341, 0.8154, 0.6941, 0.8149, 0.6941, 0.7304, 0.7342, 0.7344, 0.7398, 0.7667, 0.6941, 0.7664, 0.9127, 0.3481, 0.9615, 0.3481, 0.9678, 0.3741, 0.9138, 0.3725, 0.9127, 0.3481, 0.9126, 0.3095, 0.9614, 0.3095, 0.9615, 0.3481, 0.9136, 0.2587, 0.9605, 0.2572, 0.9617, 0.2833, 0.9129, 0.2832, 0.9136, 0.2587, 0.9144, 0.2115, 0.9439, 0.2114, 0.9605, 0.2572, 0.9126, 0.3095, 0.9129, 0.2832, 0.9617, 0.2833, 0.9614, 0.3095, 0.3225, 0.5099, 0.3225, 0.5107, 0.3041, 0.4764, 0.3229, 0.4603, 0.3755, 0.5178, 0.3225, 0.5107, 0.3225, 0.5099, 0.3755, 0.4915, 0.1652, 0.8687, 0.1377, 0.8508, 0.1341, 0.8206, 0.1701, 0.8219, 0.4119, 0.9475, 0.4087, 0.9051, 0.4328, 0.8928, 0.4328, 0.926, 0.1288, 0.4615, 0.09161, 0.4524, 0.08208, 0.4244, 0.2418, 0.3759, 0.2561, 0.4118, 0.2208, 0.3648, 0.2453, 0.3642, 0.08583, 0.4603, 0.08208, 0.4244, 0.09161, 0.4524, 0.3277, 0.4034, 0.3266, 0.4246, 0.2798, 0.4615, 0.2777, 0.4117, 0.3041, 0.4764, 0.2798, 0.4615, 0.3129, 0.4504, 0.3229, 0.4603, 0.08094, 0.4033, 0.131, 0.4123, 0.1288, 0.4615, 0.08208, 0.4244, 0.6941, 0.8149, 0.7341, 0.8154, 0.7265, 0.8552, 0.6981, 0.8685, 0.6941, 0.7304, 0.6941, 0.7066, 0.7475, 0.7186, 0.7342, 0.7344, 0.4064, 0.5199, 0.3755, 0.5178, 0.3755, 0.4915, 0.4087, 0.5027, 0.1709, 0.7735, 0.1346, 0.772, 0.1371, 0.7228, 0.1716, 0.7239, 0.297, 0.9102, 0.2746, 0.9089, 0.2681, 0.8556, 0.3075, 0.8691, 0.787, 0.8262, 0.8147, 0.8232, 0.8125, 0.8457, 0.7863, 0.8563, 0.3079, 0.8449, 0.3075, 0.8691, 0.2681, 0.8556, 0.2774, 0.8397, 0.5805, 0.8928, 0.588, 0.8931, 0.595, 0.9453, 0.5775, 0.9453, 0.518, 0.8942, 0.518, 0.9493, 0.4972, 0.9405, 0.5107, 0.8928, 0.1716, 0.7239, 0.1371, 0.7228, 0.142, 0.6929, 0.1721, 0.6908, 0.2763, 0.2231, 0.3269, 0.223, 0.3245, 0.2689, 0.2781, 0.265, 0.3085, 0.8105, 0.2717, 0.8096, 0.2686, 0.7609, 0.3094, 0.7621, 0.9178, 0.3921, 0.9614, 0.4084, 0.9539, 0.4229, 0.9179, 0.4166, 0.9533, 0.3783, 0.9614, 0.4084, 0.9178, 0.3921, 0.9175, 0.3741, 0.918, 0.4548, 0.9539, 0.4484, 0.9609, 0.4628, 0.9179, 0.4793, 0.9609, 0.4628, 0.9578, 0.509, 0.9178, 0.509, 0.9179, 0.4793, 0.3094, 0.7621, 0.2686, 0.7609, 0.2742, 0.7223, 0.3102, 0.7161, 0.9539, 0.4229, 0.9539, 0.4484, 0.918, 0.4548, 0.9179, 0.4166, 0.3079, 0.8449, 0.2774, 0.8397, 0.2717, 0.8096, 0.3085, 0.8105, 0.9129, 0.09117, 0.9617, 0.09116, 0.9605, 0.1169, 0.9136, 0.1155, 0.9144, 0.1626, 0.9136, 0.1155, 0.9605, 0.1169, 0.9439, 0.1625, 0.9137, 0.001757, 0.9678, 0.0, 0.9614, 0.02634, 0.9126, 0.02632, 0.9126, 0.06497, 0.9126, 0.02632, 0.9614, 0.02634, 0.9614, 0.06498, 0.9129, 0.09117, 0.9126, 0.06497, 0.9614, 0.06498, 0.9617, 0.09116, 0.1634, 0.3642, 0.1879, 0.3648, 0.1571, 0.4121, 0.1675, 0.3796, 0.08583, 0.4603, 0.1046, 0.4764, 0.08622, 0.5103, 0.08622, 0.5095, 0.08622, 0.5103, 0.03317, 0.5178, 0.03318, 0.4915, 0.08622, 0.5095, 0.03607, 0.7931, 0.0, 0.7941, 0.003558, 0.7639, 0.03107, 0.746, 0.7528, 0.9345, 0.756, 0.8919, 0.7771, 0.9132, 0.7771, 0.9466, 0.1288, 0.4615, 0.1046, 0.4764, 0.08583, 0.4603, 0.09161, 0.4524, 0.5011, 0.816, 0.4611, 0.8163, 0.4554, 0.7675, 0.5011, 0.7674, 0.5011, 0.7674, 0.4554, 0.7675, 0.461, 0.7352, 0.501, 0.7311, 0.0833, 0.5576, 0.08622, 0.5103, 0.1284, 0.5109, 0.1297, 0.5597, 0.4971, 0.8695, 0.4686, 0.8561, 0.4611, 0.8163, 0.5011, 0.816, 0.5009, 0.7071, 0.501, 0.7311, 0.461, 0.7352, 0.4476, 0.7191, 0.03317, 0.5178, 0.002309, 0.5199, 0.0, 0.5027, 0.03318, 0.4915, 0.144, 0.3156, 0.1196, 0.318, 0.1312, 0.2648, 0.1312, 0.2638, 0.1799, 0.271, 0.1312, 0.2638, 0.1312, 0.2648, 0.1799, 0.2482, 0.0376, 0.891, 0.002958, 0.8919, 0.0005739, 0.8429, 0.0369, 0.8417, 0.9169, 0.871, 0.9559, 0.858, 0.9495, 0.9098, 0.9274, 0.9113, 0.8157, 0.8232, 0.7867, 0.8203, 0.7863, 0.7901, 0.8136, 0.8009, 0.9169, 0.871, 0.9165, 0.8467, 0.9469, 0.8415, 0.9559, 0.858, 0.03803, 0.9249, 0.007784, 0.923, 0.002958, 0.8919, 0.0376, 0.891, 0.1331, 0.2216, 0.1312, 0.2648, 0.08435, 0.269, 0.08257, 0.2213, 0.9179, 0.5876, 0.9603, 0.604, 0.954, 0.6185, 0.918, 0.6121, 0.9571, 0.5579, 0.9603, 0.604, 0.9179, 0.5876, 0.9178, 0.5579, 0.915, 0.7637, 0.9559, 0.7628, 0.9527, 0.8115, 0.9159, 0.8123, 0.918, 0.6503, 0.954, 0.6439, 0.9614, 0.6584, 0.9179, 0.6748, 0.9614, 0.6584, 0.9534, 0.6885, 0.9175, 0.6927, 0.9179, 0.6748, 0.9143, 0.7177, 0.9504, 0.7241, 0.9559, 0.7628, 0.915, 0.7637, 0.954, 0.6185, 0.954, 0.6439, 0.918, 0.6503, 0.918, 0.6121, 0.9159, 0.8123, 0.9527, 0.8115, 0.9469, 0.8415, 0.9165, 0.8467, 0.1701, 0.8219, 0.1341, 0.8206, 0.1346, 0.772, 0.1709, 0.7735, 0.2647, 0.3156, 0.2891, 0.318, 0.2828, 0.3668, 0.2581, 0.3642, 0.2453, 0.3642, 0.2208, 0.3648, 0.2133, 0.3275, 0.2293, 0.3128, 0.1794, 0.3128, 0.1954, 0.3275, 0.1879, 0.3648, 0.1634, 0.3642, 0.1505, 0.3642, 0.1259, 0.3668, 0.1196, 0.318, 0.144, 0.3156, 0.0369, 0.8417, 0.0005739, 0.8429, 0.0, 0.7941, 0.03607, 0.7931, 0.9144, 0.2115, 0.9144, 0.1626, 0.9439, 0.1625, 0.9439, 0.2114, 0.2133, 0.3275, 0.1954, 0.3275, 0.1794, 0.3128, 0.2293, 0.3128, 0.2239, 0.2643, 0.1799, 0.271, 0.1799, 0.2482, 0.2288, 0.2486, 0.9578, 0.509, 0.9571, 0.5579, 0.9178, 0.5579, 0.9178, 0.509, 0.6368, 0.321, 0.6368, 0.3699, 0.5879, 0.3699, 0.5879, 0.321, 0.1879, 0.3648, 0.1954, 0.3275, 0.2133, 0.3275, 0.2208, 0.3648, 0.2803, 0.5114, 0.3225, 0.5107, 0.3254, 0.5576, 0.279, 0.5606, 0.2418, 0.3759, 0.2453, 0.3642, 0.2581, 0.3642, 0.2561, 0.4118, 0.2777, 0.4117, 0.2561, 0.4118, 0.2581, 0.3642, 0.2828, 0.3668, 0.1571, 0.4121, 0.1505, 0.3642, 0.1634, 0.3642, 0.1675, 0.3796, 0.131, 0.4123, 0.1259, 0.3668, 0.1505, 0.3642, 0.1571, 0.4121, 0.1341, 0.8407, 0.08549, 0.8412, 0.08467, 0.7925, 0.1333, 0.7919, 0.2674, 0.8228, 0.2187, 0.8223, 0.2195, 0.7738, 0.2681, 0.7741, 0.9178, 0.509, 0.9178, 0.5579, 0.869, 0.5579, 0.869, 0.509, 0.8188, 0.2114, 0.8188, 0.1625, 0.8666, 0.1625, 0.8666, 0.2114, 0.821, 0.8137, 0.8684, 0.813, 0.8725, 0.8464, 0.8286, 0.8461, 0.8242, 0.7262, 0.8692, 0.7219, 0.8667, 0.7643, 0.8184, 0.765, 0.918, 0.6121, 0.918, 0.6503, 0.8734, 0.6471, 0.8734, 0.6153, 0.914, 0.6927, 0.9143, 0.7177, 0.8692, 0.7219, 0.8638, 0.7022, 0.4547, 0.9368, 0.4616, 0.8928, 0.4762, 0.9013, 0.4762, 0.9524, 0.8184, 0.765, 0.8667, 0.7643, 0.8684, 0.813, 0.821, 0.8137, 0.9178, 0.5579, 0.9179, 0.5876, 0.8674, 0.5958, 0.869, 0.5579, 0.4972, 0.8928, 0.4972, 0.944, 0.4836, 0.9524, 0.4762, 0.9084, 0.127, 0.92, 0.0825, 0.9224, 0.08572, 0.8904, 0.1338, 0.8899, 0.8168, 0.8619, 0.8286, 0.8461, 0.8725, 0.8464, 0.8669, 0.8664, 0.8136, 0.8009, 0.7863, 0.7901, 0.7889, 0.7457, 0.8146, 0.7457, 0.8168, 0.8619, 0.8669, 0.8664, 0.8722, 0.9119, 0.8169, 0.9125, 0.1338, 0.8899, 0.08572, 0.8904, 0.08549, 0.8412, 0.1341, 0.8407, 0.5956, 0.8652, 0.5463, 0.8674, 0.5493, 0.8162, 0.5976, 0.8163, 0.9861, 0.578, 0.9614, 0.5658, 0.9614, 0.527, 0.9861, 0.527, 0.7289, 0.9507, 0.7047, 0.9361, 0.7101, 0.8919, 0.7289, 0.9009, 0.5883, 0.8928, 0.5495, 0.8928, 0.5463, 0.8674, 0.5956, 0.8652, 0.5975, 0.7675, 0.5493, 0.7674, 0.5458, 0.7331, 0.5905, 0.7352, 0.5976, 0.8163, 0.5493, 0.8162, 0.5493, 0.7674, 0.5975, 0.7675, 0.1324, 0.7431, 0.08176, 0.7446, 0.08311, 0.6916, 0.1341, 0.6908, 0.1333, 0.7919, 0.08467, 0.7925, 0.08176, 0.7446, 0.1324, 0.7431, 0.8284, 0.09055, 0.8214, 0.06492, 0.867, 0.06494, 0.8706, 0.09086, 0.8214, 0.06492, 0.8247, 0.03101, 0.8687, 0.02867, 0.867, 0.06494, 0.6794, 0.8919, 0.6794, 0.9421, 0.6584, 0.9507, 0.6538, 0.9068, 0.8188, 0.1625, 0.8168, 0.1095, 0.8652, 0.1125, 0.8666, 0.1625, 0.8284, 0.09055, 0.8706, 0.09086, 0.8652, 0.1125, 0.8168, 0.1095, 0.3958, 0.8443, 0.3519, 0.8446, 0.356, 0.8112, 0.4034, 0.8119, 0.4061, 0.7634, 0.3578, 0.7628, 0.3553, 0.7203, 0.4004, 0.7246, 0.9179, 0.4166, 0.918, 0.4548, 0.8734, 0.4516, 0.8734, 0.4198, 0.9179, 0.4793, 0.9178, 0.509, 0.869, 0.509, 0.8673, 0.4711, 0.8288, 0.4484, 0.8734, 0.4516, 0.8673, 0.4711, 0.8168, 0.4629, 0.3102, 0.7161, 0.3107, 0.6908, 0.3609, 0.7001, 0.3553, 0.7203, 0.4547, 0.8928, 0.4547, 0.9439, 0.4397, 0.9523, 0.4328, 0.9083, 0.4034, 0.8119, 0.356, 0.8112, 0.3578, 0.7628, 0.4061, 0.7634, 0.2679, 0.7248, 0.2198, 0.7244, 0.2166, 0.6927, 0.2611, 0.6946, 0.3958, 0.8443, 0.4077, 0.8597, 0.3576, 0.8644, 0.3519, 0.8446, 0.7863, 0.8563, 0.8125, 0.8457, 0.8136, 0.9009, 0.7884, 0.9007, 0.4074, 0.9102, 0.3522, 0.9102, 0.3576, 0.8644, 0.4077, 0.8597, 0.2681, 0.7741, 0.2195, 0.7738, 0.2198, 0.7244, 0.2679, 0.7248, 0.5976, 0.8153, 0.6458, 0.8151, 0.6488, 0.8664, 0.5996, 0.8643, 0.9614, 0.3863, 0.9861, 0.3741, 0.9861, 0.4251, 0.9614, 0.4251, 0.7289, 0.9066, 0.7528, 0.8919, 0.7528, 0.9417, 0.7343, 0.9507, 0.2681, 0.9241, 0.2172, 0.9233, 0.2159, 0.8701, 0.2665, 0.8715, 0.2665, 0.8715, 0.2159, 0.8701, 0.2187, 0.8223, 0.2674, 0.8228, 0.8214, 0.3094, 0.8284, 0.2838, 0.8706, 0.2835, 0.867, 0.3095, 0.8168, 0.2645, 0.8188, 0.2114, 0.8666, 0.2114, 0.8652, 0.2616, 0.8168, 0.2645, 0.8652, 0.2616, 0.8706, 0.2835, 0.8284, 0.2838, 0.8247, 0.3434, 0.8214, 0.3094, 0.867, 0.3095, 0.8687, 0.3457, 0.6794, 0.9358, 0.6841, 0.8919, 0.7047, 0.9004, 0.7047, 0.9506, 0.5996, 0.8643, 0.6488, 0.8664, 0.6456, 0.8919, 0.6068, 0.8919, 0.6046, 0.7344, 0.6494, 0.7324, 0.6459, 0.7665, 0.5977, 0.7667, 0.5977, 0.7667, 0.6459, 0.7665, 0.6458, 0.8151, 0.5976, 0.8153])
me_plane_002.materials.append(mat_material_001)
me_plane_002.update()

# ---- objects
ob_bera_low = bpy.data.objects.new('bera_low', me_plane_002)

# ---- transforms, parenting, visibility, modifiers, constraints
ob_bera_low.location = (0.0, 0.0, 0.0)

# ---- collection membership
col_collection.objects.link(ob_bera_low)

# ---- scene / render settings (as saved in the file)
scene.frame_start = 1; scene.frame_end = 250; scene.frame_set(2)
scene.render.engine = 'BLENDER_EEVEE_NEXT'
scene.cycles.sampling_pattern = 'TABULATED_SOBOL'
scene.cycles.use_light_tree = False
scene.view_settings.view_transform = 'Filmic'
bpy.context.view_layer.update()

# ---- added for rendering (the .blend has no active camera and no usable light): camera, sun
cam_auto = bpy.data.cameras.new('AutoCamera')
cam_auto.lens = 50.0
cam_auto.sensor_width = 36.0
cam_auto.clip_end = 1000.0
ob_auto_camera = bpy.data.objects.new('AutoCamera', cam_auto)
scene.collection.objects.link(ob_auto_camera)
ob_auto_camera.location = (2.7602, -3.43391, 2.42393)
ob_auto_camera.rotation_euler = (1.09748, -7.21219e-08, 0.694738)
scene.camera = ob_auto_camera
light_auto_sun = bpy.data.lights.new('AutoSun', 'SUN')
light_auto_sun.energy = 3.0
light_auto_sun.angle = 0.0523599
ob_auto_sun = bpy.data.objects.new('AutoSun', light_auto_sun)
scene.collection.objects.link(ob_auto_sun)
ob_auto_sun.rotation_euler = (0.872665, 0.174533, 0.523599)
bpy.context.view_layer.update()
